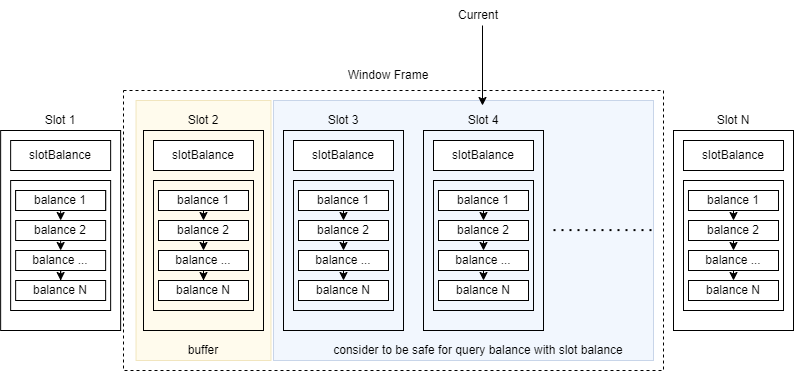

The diagram above was exported from draw.io. Its source (the exported page's mxGraphModel, read from the mxfile embedded in the PNG):
<mxGraphModel dx="3093" dy="1820" grid="1" gridSize="10" guides="1" tooltips="1" connect="1" arrows="1" fold="1" page="1" pageScale="1" pageWidth="850" pageHeight="1100" math="0" shadow="0">
  <root>
    <mxCell id="0" />
    <mxCell id="1" parent="0" />
    <mxCell id="2" value="" style="rounded=0;whiteSpace=wrap;html=1;dashed=1;fillColor=none;" parent="1" vertex="1">
      <mxGeometry x="-800" y="-960" width="540" height="280" as="geometry" />
    </mxCell>
    <mxCell id="3" value="" style="rounded=0;whiteSpace=wrap;html=1;fillColor=#fff2cc;strokeColor=#d6b656;opacity=35;" parent="1" vertex="1">
      <mxGeometry x="-787.5" y="-950" width="135" height="260" as="geometry" />
    </mxCell>
    <mxCell id="4" value="" style="rounded=0;whiteSpace=wrap;html=1;fillColor=#dae8fc;strokeColor=#6c8ebf;opacity=35;" parent="1" vertex="1">
      <mxGeometry x="-650" y="-950" width="380" height="260" as="geometry" />
    </mxCell>
    <mxCell id="6" value="" style="rounded=0;whiteSpace=wrap;html=1;fillColor=none;" parent="1" vertex="1">
      <mxGeometry x="-780" y="-920" width="120" height="200" as="geometry" />
    </mxCell>
    <mxCell id="7" value="" style="rounded=0;whiteSpace=wrap;html=1;fillColor=none;" parent="1" vertex="1">
      <mxGeometry x="-640" y="-920" width="120" height="200" as="geometry" />
    </mxCell>
    <mxCell id="8" value="" style="rounded=0;whiteSpace=wrap;html=1;fillColor=none;" parent="1" vertex="1">
      <mxGeometry x="-500" y="-920" width="120" height="200" as="geometry" />
    </mxCell>
    <mxCell id="9" value="" style="endArrow=none;dashed=1;html=1;dashPattern=1 3;strokeWidth=2;rounded=0;" parent="1" edge="1">
      <mxGeometry width="50" height="50" relative="1" as="geometry">
        <mxPoint x="-370" y="-820.4000000000001" as="sourcePoint" />
        <mxPoint x="-270" y="-820.4000000000001" as="targetPoint" />
      </mxGeometry>
    </mxCell>
    <mxCell id="10" value="" style="rounded=0;whiteSpace=wrap;html=1;fillColor=none;" parent="1" vertex="1">
      <mxGeometry x="-250" y="-920" width="120" height="200" as="geometry" />
    </mxCell>
    <mxCell id="11" value="Slot 1" style="text;html=1;align=center;verticalAlign=middle;whiteSpace=wrap;rounded=0;" parent="1" vertex="1">
      <mxGeometry x="-892.85" y="-945" width="60" height="30" as="geometry" />
    </mxCell>
    <mxCell id="12" value="Slot 2" style="text;html=1;align=center;verticalAlign=middle;whiteSpace=wrap;rounded=0;" parent="1" vertex="1">
      <mxGeometry x="-750" y="-945" width="60" height="30" as="geometry" />
    </mxCell>
    <mxCell id="13" value="Slot 3&lt;span style=&quot;color: rgba(0, 0, 0, 0); font-family: monospace; font-size: 0px; text-align: start; text-wrap: nowrap;&quot;&gt;%3CmxGraphModel%3E%3Croot%3E%3CmxCell%20id%3D%220%22%2F%3E%3CmxCell%20id%3D%221%22%20parent%3D%220%22%2F%3E%3CmxCell%20id%3D%222%22%20value%3D%22Slot%202%22%20style%3D%22text%3Bhtml%3D1%3Balign%3Dcenter%3BverticalAlign%3Dmiddle%3BwhiteSpace%3Dwrap%3Brounded%3D0%3B%22%20vertex%3D%221%22%20parent%3D%221%22%3E%3CmxGeometry%20x%3D%22-750%22%20y%3D%22-960%22%20width%3D%2260%22%20height%3D%2230%22%20as%3D%22geometry%22%2F%3E%3C%2FmxCell%3E%3C%2Froot%3E%3C%2FmxGraphModel%3E&lt;/span&gt;" style="text;html=1;align=center;verticalAlign=middle;whiteSpace=wrap;rounded=0;" parent="1" vertex="1">
      <mxGeometry x="-610" y="-945" width="60" height="30" as="geometry" />
    </mxCell>
    <mxCell id="14" value="Slot 4&lt;span style=&quot;color: rgba(0, 0, 0, 0); font-family: monospace; font-size: 0px; text-align: start; text-wrap: nowrap;&quot;&gt;3CmxGraphModel%3E%3Croot%3E%3CmxCell%20id%3D%220%22%2F%3E%3CmxCell%20id%3D%221%22%20parent%3D%220%22%2F%3E%3CmxCell%20id%3D%222%22%20value%3D%22Slot%202%22%20style%3D%22text%3Bhtml%3D1%3Balign%3Dcenter%3BverticalAlign%3Dmiddle%3BwhiteSpace%3Dwrap%3Brounded%3D0%3B%22%20vertex%3D%221%22%20parent%3D%221%22%3E%3CmxGeometry%20x%3D%22-750%22%20y%3D%22-960%22%20width%3D%2260%22%20height%3D%2230%22%20as%3D%22geometry%22%2F%3E%3C%2FmxCell%3E%3C%2Froot%3E%3C%2FmxGraphModel%34&lt;/span&gt;" style="text;html=1;align=center;verticalAlign=middle;whiteSpace=wrap;rounded=0;" parent="1" vertex="1">
      <mxGeometry x="-470" y="-950" width="60" height="40" as="geometry" />
    </mxCell>
    <mxCell id="15" value="Slot N&lt;span style=&quot;color: rgba(0, 0, 0, 0); font-family: monospace; font-size: 0px; text-align: start; text-wrap: nowrap;&quot;&gt;%3E%3Croot%3E%3CmxCell%20id%3D%220%22%2F%3E%3CmxCell%20id%3D%221%22%20parent%3D%220%22%2F%3E%3CmxCell%20id%3D%222%22%20value%3D%22Slot%202%22%20style%3D%22text%3Bhtml%3D1%3Balign%3Dcenter%3BverticalAlign%3Dmiddle%3BwhiteSpace%3Dwrap%3Brounded%3D0%3B%22%20vertex%3D%221%22%20parent%3D%221%22%3E%3CmxGeometry%20x%3D%22-750%22%20y%3D%22-960%22%20width%3D%2260%22%20height%3D%2230%22%20as%3D%22geometry%22%2F%3E%3C%2FmxCell%3E%3C%2Froot%3E%3C%2FmxGraphModel%34N&lt;/span&gt;" style="text;html=1;align=center;verticalAlign=middle;whiteSpace=wrap;rounded=0;" parent="1" vertex="1">
      <mxGeometry x="-220" y="-950" width="60" height="40" as="geometry" />
    </mxCell>
    <mxCell id="16" value="slotBalance" style="rounded=0;whiteSpace=wrap;html=1;fillColor=default;" parent="1" vertex="1">
      <mxGeometry x="-630" y="-910" width="100" height="30" as="geometry" />
    </mxCell>
    <mxCell id="17" value="slotBalance" style="rounded=0;whiteSpace=wrap;html=1;fillColor=default;" parent="1" vertex="1">
      <mxGeometry x="-770" y="-910" width="100" height="30" as="geometry" />
    </mxCell>
    <mxCell id="18" value="slotBalance" style="rounded=0;whiteSpace=wrap;html=1;fillColor=none;" parent="1" vertex="1">
      <mxGeometry x="-912.86" y="-910" width="100" height="30" as="geometry" />
    </mxCell>
    <mxCell id="19" value="slotBalance" style="rounded=0;whiteSpace=wrap;html=1;fillColor=default;" parent="1" vertex="1">
      <mxGeometry x="-490" y="-910" width="100" height="30" as="geometry" />
    </mxCell>
    <mxCell id="20" value="slotBalance" style="rounded=0;whiteSpace=wrap;html=1;fillColor=none;" parent="1" vertex="1">
      <mxGeometry x="-240" y="-910" width="100" height="30" as="geometry" />
    </mxCell>
    <mxCell id="21" value="" style="group" parent="1" vertex="1" connectable="0">
      <mxGeometry x="-770" y="-870" width="100" height="130" as="geometry" />
    </mxCell>
    <mxCell id="22" value="" style="group" parent="21" vertex="1" connectable="0">
      <mxGeometry width="100" height="130" as="geometry" />
    </mxCell>
    <mxCell id="23" value="" style="rounded=0;whiteSpace=wrap;html=1;fillColor=none;" parent="22" vertex="1">
      <mxGeometry width="100" height="130" as="geometry" />
    </mxCell>
    <mxCell id="24" value="balance 1" style="rounded=0;whiteSpace=wrap;html=1;" parent="22" vertex="1">
      <mxGeometry x="4.990000000000009" y="10" width="90" height="20" as="geometry" />
    </mxCell>
    <mxCell id="25" style="edgeStyle=orthogonalEdgeStyle;rounded=0;orthogonalLoop=1;jettySize=auto;html=1;exitX=0.5;exitY=1;exitDx=0;exitDy=0;entryX=0.5;entryY=0;entryDx=0;entryDy=0;" parent="22" source="26" target="28" edge="1">
      <mxGeometry relative="1" as="geometry" />
    </mxCell>
    <mxCell id="26" value="balance 2" style="rounded=0;whiteSpace=wrap;html=1;" parent="22" vertex="1">
      <mxGeometry x="5" y="40" width="90" height="20" as="geometry" />
    </mxCell>
    <mxCell id="27" style="edgeStyle=orthogonalEdgeStyle;rounded=0;orthogonalLoop=1;jettySize=auto;html=1;entryX=0.5;entryY=0;entryDx=0;entryDy=0;" parent="22" source="28" target="29" edge="1">
      <mxGeometry relative="1" as="geometry" />
    </mxCell>
    <mxCell id="28" value="balance ..." style="rounded=0;whiteSpace=wrap;html=1;" parent="22" vertex="1">
      <mxGeometry x="5" y="70" width="90" height="20" as="geometry" />
    </mxCell>
    <mxCell id="29" value="balance N" style="rounded=0;whiteSpace=wrap;html=1;" parent="22" vertex="1">
      <mxGeometry x="5" y="100" width="90" height="20" as="geometry" />
    </mxCell>
    <mxCell id="30" style="edgeStyle=orthogonalEdgeStyle;rounded=0;orthogonalLoop=1;jettySize=auto;html=1;exitX=0.5;exitY=1;exitDx=0;exitDy=0;entryX=0.5;entryY=0;entryDx=0;entryDy=0;" parent="21" source="31" target="26" edge="1">
      <mxGeometry relative="1" as="geometry" />
    </mxCell>
    <mxCell id="31" value="balance 1" style="rounded=0;whiteSpace=wrap;html=1;" parent="21" vertex="1">
      <mxGeometry x="4.990000000000009" y="10" width="90" height="20" as="geometry" />
    </mxCell>
    <mxCell id="32" value="" style="group" parent="1" vertex="1" connectable="0">
      <mxGeometry x="-630" y="-870" width="100" height="130" as="geometry" />
    </mxCell>
    <mxCell id="33" value="" style="group" parent="32" vertex="1" connectable="0">
      <mxGeometry width="100" height="130" as="geometry" />
    </mxCell>
    <mxCell id="34" value="" style="rounded=0;whiteSpace=wrap;html=1;fillColor=none;" parent="33" vertex="1">
      <mxGeometry width="100" height="130" as="geometry" />
    </mxCell>
    <mxCell id="35" value="balance 1" style="rounded=0;whiteSpace=wrap;html=1;" parent="33" vertex="1">
      <mxGeometry x="4.990000000000009" y="10" width="90" height="20" as="geometry" />
    </mxCell>
    <mxCell id="36" style="edgeStyle=orthogonalEdgeStyle;rounded=0;orthogonalLoop=1;jettySize=auto;html=1;exitX=0.5;exitY=1;exitDx=0;exitDy=0;entryX=0.5;entryY=0;entryDx=0;entryDy=0;" parent="33" source="37" target="39" edge="1">
      <mxGeometry relative="1" as="geometry" />
    </mxCell>
    <mxCell id="37" value="balance 2" style="rounded=0;whiteSpace=wrap;html=1;" parent="33" vertex="1">
      <mxGeometry x="5" y="40" width="90" height="20" as="geometry" />
    </mxCell>
    <mxCell id="38" style="edgeStyle=orthogonalEdgeStyle;rounded=0;orthogonalLoop=1;jettySize=auto;html=1;exitX=0.5;exitY=1;exitDx=0;exitDy=0;entryX=0.5;entryY=0;entryDx=0;entryDy=0;" parent="33" source="39" target="40" edge="1">
      <mxGeometry relative="1" as="geometry" />
    </mxCell>
    <mxCell id="39" value="balance ..." style="rounded=0;whiteSpace=wrap;html=1;" parent="33" vertex="1">
      <mxGeometry x="5" y="70" width="90" height="20" as="geometry" />
    </mxCell>
    <mxCell id="40" value="balance N" style="rounded=0;whiteSpace=wrap;html=1;" parent="33" vertex="1">
      <mxGeometry x="5" y="100" width="90" height="20" as="geometry" />
    </mxCell>
    <mxCell id="41" style="edgeStyle=orthogonalEdgeStyle;rounded=0;orthogonalLoop=1;jettySize=auto;html=1;exitX=0.5;exitY=1;exitDx=0;exitDy=0;entryX=0.5;entryY=0;entryDx=0;entryDy=0;" parent="32" source="42" target="37" edge="1">
      <mxGeometry relative="1" as="geometry" />
    </mxCell>
    <mxCell id="42" value="balance 1" style="rounded=0;whiteSpace=wrap;html=1;" parent="32" vertex="1">
      <mxGeometry x="4.990000000000009" y="10" width="90" height="20" as="geometry" />
    </mxCell>
    <mxCell id="43" value="" style="group" parent="1" vertex="1" connectable="0">
      <mxGeometry x="-490" y="-870" width="100" height="130" as="geometry" />
    </mxCell>
    <mxCell id="44" value="" style="group" parent="43" vertex="1" connectable="0">
      <mxGeometry width="100" height="130" as="geometry" />
    </mxCell>
    <mxCell id="45" value="" style="rounded=0;whiteSpace=wrap;html=1;fillColor=none;" parent="44" vertex="1">
      <mxGeometry width="100" height="130" as="geometry" />
    </mxCell>
    <mxCell id="46" value="balance 1" style="rounded=0;whiteSpace=wrap;html=1;" parent="44" vertex="1">
      <mxGeometry x="4.990000000000009" y="10" width="90" height="20" as="geometry" />
    </mxCell>
    <mxCell id="47" style="edgeStyle=orthogonalEdgeStyle;rounded=0;orthogonalLoop=1;jettySize=auto;html=1;exitX=0.5;exitY=1;exitDx=0;exitDy=0;entryX=0.5;entryY=0;entryDx=0;entryDy=0;" parent="44" source="48" target="50" edge="1">
      <mxGeometry relative="1" as="geometry" />
    </mxCell>
    <mxCell id="48" value="balance 2" style="rounded=0;whiteSpace=wrap;html=1;" parent="44" vertex="1">
      <mxGeometry x="5" y="40" width="90" height="20" as="geometry" />
    </mxCell>
    <mxCell id="49" style="edgeStyle=orthogonalEdgeStyle;rounded=0;orthogonalLoop=1;jettySize=auto;html=1;exitX=0.5;exitY=1;exitDx=0;exitDy=0;entryX=0.5;entryY=0;entryDx=0;entryDy=0;" parent="44" source="50" target="51" edge="1">
      <mxGeometry relative="1" as="geometry" />
    </mxCell>
    <mxCell id="50" value="balance ..." style="rounded=0;whiteSpace=wrap;html=1;" parent="44" vertex="1">
      <mxGeometry x="5" y="70" width="90" height="20" as="geometry" />
    </mxCell>
    <mxCell id="51" value="balance N" style="rounded=0;whiteSpace=wrap;html=1;" parent="44" vertex="1">
      <mxGeometry x="5" y="100" width="90" height="20" as="geometry" />
    </mxCell>
    <mxCell id="52" style="edgeStyle=orthogonalEdgeStyle;rounded=0;orthogonalLoop=1;jettySize=auto;html=1;exitX=0.5;exitY=1;exitDx=0;exitDy=0;entryX=0.5;entryY=0;entryDx=0;entryDy=0;" parent="43" source="53" target="48" edge="1">
      <mxGeometry relative="1" as="geometry" />
    </mxCell>
    <mxCell id="53" value="balance 1" style="rounded=0;whiteSpace=wrap;html=1;" parent="43" vertex="1">
      <mxGeometry x="4.990000000000009" y="10" width="90" height="20" as="geometry" />
    </mxCell>
    <mxCell id="54" value="Window Frame" style="text;html=1;align=center;verticalAlign=middle;whiteSpace=wrap;rounded=0;" parent="1" vertex="1">
      <mxGeometry x="-580" y="-990" width="90" height="30" as="geometry" />
    </mxCell>
    <mxCell id="55" value="consider to be safe for query balance with slot balance" style="text;html=1;align=center;verticalAlign=middle;whiteSpace=wrap;rounded=0;" parent="1" vertex="1">
      <mxGeometry x="-610" y="-710" width="330" height="20" as="geometry" />
    </mxCell>
    <mxCell id="57" value="buffer" style="text;html=1;align=center;verticalAlign=middle;whiteSpace=wrap;rounded=0;" parent="1" vertex="1">
      <mxGeometry x="-770" y="-710" width="100" height="20" as="geometry" />
    </mxCell>
    <mxCell id="58" value="" style="group" parent="1" vertex="1" connectable="0">
      <mxGeometry x="-912.86" y="-870" width="100" height="130" as="geometry" />
    </mxCell>
    <mxCell id="59" value="" style="group" parent="58" vertex="1" connectable="0">
      <mxGeometry width="100" height="130" as="geometry" />
    </mxCell>
    <mxCell id="60" value="" style="rounded=0;whiteSpace=wrap;html=1;fillColor=none;" parent="59" vertex="1">
      <mxGeometry width="100" height="130" as="geometry" />
    </mxCell>
    <mxCell id="61" value="balance 1" style="rounded=0;whiteSpace=wrap;html=1;" parent="59" vertex="1">
      <mxGeometry x="4.990000000000009" y="10" width="90" height="20" as="geometry" />
    </mxCell>
    <mxCell id="62" style="edgeStyle=orthogonalEdgeStyle;rounded=0;orthogonalLoop=1;jettySize=auto;html=1;exitX=0.5;exitY=1;exitDx=0;exitDy=0;entryX=0.5;entryY=0;entryDx=0;entryDy=0;" parent="59" source="63" target="65" edge="1">
      <mxGeometry relative="1" as="geometry" />
    </mxCell>
    <mxCell id="63" value="balance 2" style="rounded=0;whiteSpace=wrap;html=1;" parent="59" vertex="1">
      <mxGeometry x="5" y="40" width="90" height="20" as="geometry" />
    </mxCell>
    <mxCell id="64" style="edgeStyle=orthogonalEdgeStyle;rounded=0;orthogonalLoop=1;jettySize=auto;html=1;entryX=0.5;entryY=0;entryDx=0;entryDy=0;" parent="59" source="65" target="66" edge="1">
      <mxGeometry relative="1" as="geometry" />
    </mxCell>
    <mxCell id="65" value="balance ..." style="rounded=0;whiteSpace=wrap;html=1;" parent="59" vertex="1">
      <mxGeometry x="5" y="70" width="90" height="20" as="geometry" />
    </mxCell>
    <mxCell id="66" value="balance N" style="rounded=0;whiteSpace=wrap;html=1;" parent="59" vertex="1">
      <mxGeometry x="5" y="100" width="90" height="20" as="geometry" />
    </mxCell>
    <mxCell id="67" style="edgeStyle=orthogonalEdgeStyle;rounded=0;orthogonalLoop=1;jettySize=auto;html=1;exitX=0.5;exitY=1;exitDx=0;exitDy=0;entryX=0.5;entryY=0;entryDx=0;entryDy=0;" parent="58" source="68" target="63" edge="1">
      <mxGeometry relative="1" as="geometry" />
    </mxCell>
    <mxCell id="68" value="balance 1" style="rounded=0;whiteSpace=wrap;html=1;" parent="58" vertex="1">
      <mxGeometry x="4.990000000000009" y="10" width="90" height="20" as="geometry" />
    </mxCell>
    <mxCell id="69" value="" style="rounded=0;whiteSpace=wrap;html=1;fillColor=none;" parent="1" vertex="1">
      <mxGeometry x="-922.86" y="-920" width="120" height="200" as="geometry" />
    </mxCell>
    <mxCell id="70" value="" style="group" parent="1" vertex="1" connectable="0">
      <mxGeometry x="-240" y="-870" width="100" height="130" as="geometry" />
    </mxCell>
    <mxCell id="71" value="" style="group" parent="70" vertex="1" connectable="0">
      <mxGeometry width="100" height="130" as="geometry" />
    </mxCell>
    <mxCell id="72" value="" style="rounded=0;whiteSpace=wrap;html=1;fillColor=none;" parent="71" vertex="1">
      <mxGeometry width="100" height="130" as="geometry" />
    </mxCell>
    <mxCell id="73" value="balance 1" style="rounded=0;whiteSpace=wrap;html=1;" parent="71" vertex="1">
      <mxGeometry x="4.990000000000009" y="10" width="90" height="20" as="geometry" />
    </mxCell>
    <mxCell id="74" style="edgeStyle=orthogonalEdgeStyle;rounded=0;orthogonalLoop=1;jettySize=auto;html=1;exitX=0.5;exitY=1;exitDx=0;exitDy=0;entryX=0.5;entryY=0;entryDx=0;entryDy=0;" parent="71" source="75" target="77" edge="1">
      <mxGeometry relative="1" as="geometry" />
    </mxCell>
    <mxCell id="75" value="balance 2" style="rounded=0;whiteSpace=wrap;html=1;" parent="71" vertex="1">
      <mxGeometry x="5" y="40" width="90" height="20" as="geometry" />
    </mxCell>
    <mxCell id="76" style="edgeStyle=orthogonalEdgeStyle;rounded=0;orthogonalLoop=1;jettySize=auto;html=1;exitX=0.5;exitY=1;exitDx=0;exitDy=0;entryX=0.5;entryY=0;entryDx=0;entryDy=0;" parent="71" source="77" target="78" edge="1">
      <mxGeometry relative="1" as="geometry" />
    </mxCell>
    <mxCell id="77" value="balance ..." style="rounded=0;whiteSpace=wrap;html=1;" parent="71" vertex="1">
      <mxGeometry x="5" y="70" width="90" height="20" as="geometry" />
    </mxCell>
    <mxCell id="78" value="balance N" style="rounded=0;whiteSpace=wrap;html=1;" parent="71" vertex="1">
      <mxGeometry x="5" y="100" width="90" height="20" as="geometry" />
    </mxCell>
    <mxCell id="79" style="edgeStyle=orthogonalEdgeStyle;rounded=0;orthogonalLoop=1;jettySize=auto;html=1;exitX=0.5;exitY=1;exitDx=0;exitDy=0;entryX=0.5;entryY=0;entryDx=0;entryDy=0;" parent="70" source="80" target="75" edge="1">
      <mxGeometry relative="1" as="geometry" />
    </mxCell>
    <mxCell id="80" value="balance 1" style="rounded=0;whiteSpace=wrap;html=1;" parent="70" vertex="1">
      <mxGeometry x="4.990000000000009" y="10" width="90" height="20" as="geometry" />
    </mxCell>
    <mxCell id="81" value="&lt;div&gt;&lt;br&gt;&lt;/div&gt;&lt;div&gt;&lt;br&gt;&lt;/div&gt;" style="text;html=1;align=center;verticalAlign=middle;whiteSpace=wrap;rounded=0;" parent="1" vertex="1">
      <mxGeometry x="-350" y="-850" width="60" height="30" as="geometry" />
    </mxCell>
    <mxCell id="F6MFlI6dLHzl2FuURmPt-81" value="" style="endArrow=none;startArrow=classic;html=1;rounded=0;endFill=0;" edge="1" parent="1">
      <mxGeometry width="50" height="50" relative="1" as="geometry">
        <mxPoint x="-441" y="-945" as="sourcePoint" />
        <mxPoint x="-441" y="-1025" as="targetPoint" />
      </mxGeometry>
    </mxCell>
    <mxCell id="F6MFlI6dLHzl2FuURmPt-82" value="Current" style="text;html=1;align=center;verticalAlign=middle;whiteSpace=wrap;rounded=0;" vertex="1" parent="1">
      <mxGeometry x="-475" y="-1050" width="60" height="30" as="geometry" />
    </mxCell>
  </root>
</mxGraphModel>